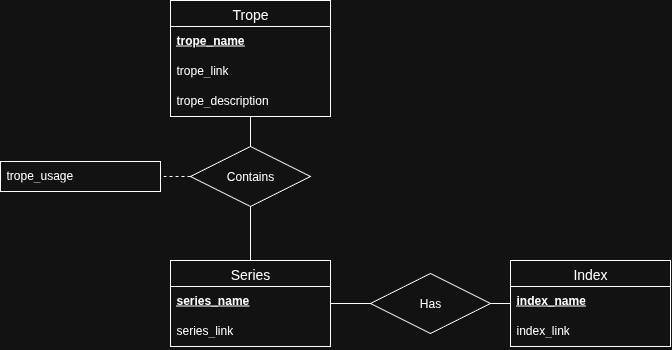

The diagram above was exported from draw.io. Its source (the exported page's mxGraphModel, read from the mxfile embedded in the PNG):
<mxGraphModel dx="2037" dy="1116" grid="1" gridSize="10" guides="1" tooltips="1" connect="1" arrows="1" fold="1" page="1" pageScale="1" pageWidth="827" pageHeight="1169" math="0" shadow="0">
  <root>
    <mxCell id="0" />
    <mxCell id="1" parent="0" />
    <mxCell id="gdZYoukJzFLbVgAg2DZU-1" value="Series" style="swimlane;fontStyle=0;childLayout=stackLayout;horizontal=1;startSize=26;horizontalStack=0;resizeParent=1;resizeParentMax=0;resizeLast=0;collapsible=1;marginBottom=0;align=center;fontSize=14;" vertex="1" parent="1">
      <mxGeometry x="300" y="390" width="160" height="86" as="geometry" />
    </mxCell>
    <mxCell id="gdZYoukJzFLbVgAg2DZU-2" value="&lt;span&gt;series_name&lt;/span&gt;" style="text;strokeColor=none;fillColor=none;spacingLeft=4;spacingRight=4;overflow=hidden;rotatable=0;points=[[0,0.5],[1,0.5]];portConstraint=eastwest;fontSize=12;whiteSpace=wrap;html=1;fontStyle=5" vertex="1" parent="gdZYoukJzFLbVgAg2DZU-1">
      <mxGeometry y="26" width="160" height="30" as="geometry" />
    </mxCell>
    <mxCell id="gdZYoukJzFLbVgAg2DZU-3" value="series_link" style="text;strokeColor=none;fillColor=none;spacingLeft=4;spacingRight=4;overflow=hidden;rotatable=0;points=[[0,0.5],[1,0.5]];portConstraint=eastwest;fontSize=12;whiteSpace=wrap;html=1;" vertex="1" parent="gdZYoukJzFLbVgAg2DZU-1">
      <mxGeometry y="56" width="160" height="30" as="geometry" />
    </mxCell>
    <mxCell id="gdZYoukJzFLbVgAg2DZU-5" value="Index" style="swimlane;fontStyle=0;childLayout=stackLayout;horizontal=1;startSize=26;horizontalStack=0;resizeParent=1;resizeParentMax=0;resizeLast=0;collapsible=1;marginBottom=0;align=center;fontSize=14;" vertex="1" parent="1">
      <mxGeometry x="640" y="390" width="160" height="86" as="geometry" />
    </mxCell>
    <mxCell id="gdZYoukJzFLbVgAg2DZU-6" value="&lt;span&gt;index_name&lt;/span&gt;" style="text;strokeColor=none;fillColor=none;spacingLeft=4;spacingRight=4;overflow=hidden;rotatable=0;points=[[0,0.5],[1,0.5]];portConstraint=eastwest;fontSize=12;whiteSpace=wrap;html=1;fontStyle=5" vertex="1" parent="gdZYoukJzFLbVgAg2DZU-5">
      <mxGeometry y="26" width="160" height="30" as="geometry" />
    </mxCell>
    <mxCell id="gdZYoukJzFLbVgAg2DZU-7" value="index_link" style="text;strokeColor=none;fillColor=none;spacingLeft=4;spacingRight=4;overflow=hidden;rotatable=0;points=[[0,0.5],[1,0.5]];portConstraint=eastwest;fontSize=12;whiteSpace=wrap;html=1;" vertex="1" parent="gdZYoukJzFLbVgAg2DZU-5">
      <mxGeometry y="56" width="160" height="30" as="geometry" />
    </mxCell>
    <mxCell id="gdZYoukJzFLbVgAg2DZU-8" value="Trope" style="swimlane;fontStyle=0;childLayout=stackLayout;horizontal=1;startSize=26;horizontalStack=0;resizeParent=1;resizeParentMax=0;resizeLast=0;collapsible=1;marginBottom=0;align=center;fontSize=14;" vertex="1" parent="1">
      <mxGeometry x="300" y="130" width="160" height="116" as="geometry" />
    </mxCell>
    <mxCell id="gdZYoukJzFLbVgAg2DZU-9" value="&lt;span&gt;trope_name&lt;/span&gt;" style="text;strokeColor=none;fillColor=none;spacingLeft=4;spacingRight=4;overflow=hidden;rotatable=0;points=[[0,0.5],[1,0.5]];portConstraint=eastwest;fontSize=12;whiteSpace=wrap;html=1;fontStyle=5" vertex="1" parent="gdZYoukJzFLbVgAg2DZU-8">
      <mxGeometry y="26" width="160" height="30" as="geometry" />
    </mxCell>
    <mxCell id="gdZYoukJzFLbVgAg2DZU-10" value="trope_link" style="text;strokeColor=none;fillColor=none;spacingLeft=4;spacingRight=4;overflow=hidden;rotatable=0;points=[[0,0.5],[1,0.5]];portConstraint=eastwest;fontSize=12;whiteSpace=wrap;html=1;" vertex="1" parent="gdZYoukJzFLbVgAg2DZU-8">
      <mxGeometry y="56" width="160" height="30" as="geometry" />
    </mxCell>
    <mxCell id="gdZYoukJzFLbVgAg2DZU-11" value="trope_description" style="text;strokeColor=none;fillColor=none;spacingLeft=4;spacingRight=4;overflow=hidden;rotatable=0;points=[[0,0.5],[1,0.5]];portConstraint=eastwest;fontSize=12;whiteSpace=wrap;html=1;" vertex="1" parent="gdZYoukJzFLbVgAg2DZU-8">
      <mxGeometry y="86" width="160" height="30" as="geometry" />
    </mxCell>
    <mxCell id="gdZYoukJzFLbVgAg2DZU-12" value="Contains" style="shape=rhombus;perimeter=rhombusPerimeter;whiteSpace=wrap;html=1;align=center;" vertex="1" parent="1">
      <mxGeometry x="320" y="276" width="120" height="60" as="geometry" />
    </mxCell>
    <mxCell id="gdZYoukJzFLbVgAg2DZU-14" value="" style="endArrow=none;html=1;rounded=0;" edge="1" parent="1" source="gdZYoukJzFLbVgAg2DZU-1" target="gdZYoukJzFLbVgAg2DZU-12">
      <mxGeometry relative="1" as="geometry">
        <mxPoint x="230" y="350" as="sourcePoint" />
        <mxPoint x="390" y="350" as="targetPoint" />
      </mxGeometry>
    </mxCell>
    <mxCell id="gdZYoukJzFLbVgAg2DZU-15" value="" style="endArrow=none;html=1;rounded=0;" edge="1" parent="1" source="gdZYoukJzFLbVgAg2DZU-12" target="gdZYoukJzFLbVgAg2DZU-8">
      <mxGeometry relative="1" as="geometry">
        <mxPoint x="369" y="410" as="sourcePoint" />
        <mxPoint x="384" y="343" as="targetPoint" />
      </mxGeometry>
    </mxCell>
    <mxCell id="gdZYoukJzFLbVgAg2DZU-16" value="Has" style="shape=rhombus;perimeter=rhombusPerimeter;whiteSpace=wrap;html=1;align=center;" vertex="1" parent="1">
      <mxGeometry x="500" y="403" width="120" height="60" as="geometry" />
    </mxCell>
    <mxCell id="gdZYoukJzFLbVgAg2DZU-17" value="" style="endArrow=none;html=1;rounded=0;" edge="1" parent="1" source="gdZYoukJzFLbVgAg2DZU-1" target="gdZYoukJzFLbVgAg2DZU-16">
      <mxGeometry relative="1" as="geometry">
        <mxPoint x="560" y="560" as="sourcePoint" />
        <mxPoint x="720" y="560" as="targetPoint" />
      </mxGeometry>
    </mxCell>
    <mxCell id="gdZYoukJzFLbVgAg2DZU-18" value="" style="endArrow=none;html=1;rounded=0;" edge="1" parent="1" source="gdZYoukJzFLbVgAg2DZU-5" target="gdZYoukJzFLbVgAg2DZU-16">
      <mxGeometry relative="1" as="geometry">
        <mxPoint x="440" y="452" as="sourcePoint" />
        <mxPoint x="472" y="451" as="targetPoint" />
      </mxGeometry>
    </mxCell>
    <mxCell id="gdZYoukJzFLbVgAg2DZU-19" value="trope_usage" style="text;strokeColor=default;fillColor=none;spacingLeft=4;spacingRight=4;overflow=hidden;rotatable=0;points=[[0,0.5],[1,0.5]];portConstraint=eastwest;fontSize=12;whiteSpace=wrap;html=1;" vertex="1" parent="1">
      <mxGeometry x="130" y="291" width="160" height="30" as="geometry" />
    </mxCell>
    <mxCell id="gdZYoukJzFLbVgAg2DZU-20" value="" style="endArrow=none;html=1;rounded=0;dashed=1;" edge="1" parent="1" source="gdZYoukJzFLbVgAg2DZU-12" target="gdZYoukJzFLbVgAg2DZU-19">
      <mxGeometry relative="1" as="geometry">
        <mxPoint x="660" y="270" as="sourcePoint" />
        <mxPoint x="820" y="270" as="targetPoint" />
      </mxGeometry>
    </mxCell>
  </root>
</mxGraphModel>